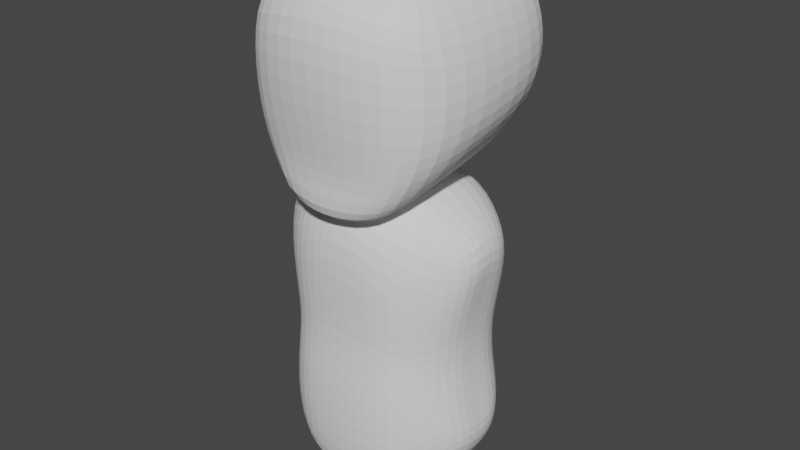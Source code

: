 # Source: Cartoon_player.blend  (saved by Blender 3.2.14; exported with 4.5.12 LTS)
import bpy
from mathutils import Matrix  # noqa: F401  (used for matrix-valued properties, if any)

bpy.ops.wm.read_factory_settings(use_empty=True)
scene = bpy.context.scene
scene.name = 'Scene'

# ---- collections
col_collection = bpy.data.collections.new('Collection'); scene.collection.children.link(col_collection)

# ---- world
world_world = bpy.data.worlds.new('World'); scene.world = world_world
world_world.use_nodes = True; world_world.node_tree.nodes.clear()
_N = world_world.node_tree.nodes; _L = world_world.node_tree.links
n0 = _N.new('ShaderNodeOutputWorld'); n0.name = 'World Output'; n0.location = (300, 300)
n1 = _N.new('ShaderNodeBackground'); n1.name = 'Background'; n1.location = (10, 300)
n1.inputs[0].default_value = (0.05088, 0.05088, 0.05088, 1.0)
_L.new(n1.outputs[0], n0.inputs[0])
n0.is_active_output = True
world_world.color = (0.05088, 0.05088, 0.05088)
world_world.use_sun_shadow = False
world_world.sun_shadow_jitter_overblur = 0.0

# ---- meshes
me_plane = bpy.data.meshes.new('Plane')
me_plane.from_pydata([(-0.512, -0.9, -4.371e-09), (0.512, -0.9, -4.371e-09), (-0.8, 1.0, 0.0), (0.8, 1.0, 0.0), (-1.0, 0.5333, -8.742e-09), (-1.0, -0.1333, -8.742e-09), (1.0, -0.1333, -8.742e-09), (1.0, 0.5333, -8.742e-09), (-0.1707, -1.0, 0.2), (0.1707, -1.0, 0.2), (0.32, 1.2, -8.742e-09), (-0.32, 1.2, -8.742e-09), (0.3333, -0.1333, 0.2), (-0.3333, -0.1333, 0.2), (0.3333, 0.7333, 0.3), (-0.3333, 0.7333, 0.3), (-0.8118, -0.5667, -4.371e-09), (0.8118, -0.5667, -4.371e-09), (-0.2706, -0.5667, 0.1), (0.2706, -0.5667, 0.1), (-0.512, -0.6, -1.8), (0.512, -0.6, -1.8), (-0.8, 1.0, -1.8), (0.8, 1.0, -1.8), (-1.0, 0.5333, -1.8), (-1.0, 0.1667, -1.8), (1.0, 0.1667, -1.8), (1.0, 0.5333, -1.8), (-0.1707, -0.7, -1.8), (0.1707, -0.7, -1.8), (0.32, 1.2, -1.8), (-0.32, 1.2, -1.8), (0.3333, 0.1667, -2.1), (-0.3333, 0.1667, -2.1), (0.3333, 0.7333, -2.1), (-0.3333, 0.7333, -2.1), (-0.8118, -0.2667, -1.8), (0.8118, -0.2667, -1.8), (-0.2706, -0.2667, -2.0), (0.2706, -0.2667, -2.0), (-0.893, -0.3631, -0.6886), (-1.1, 0.003571, -0.9086), (0.88, 1.085, -0.9086), (1.1, 0.5719, -0.9086), (-0.1877, -0.8398, -0.6886), (-0.5632, -0.7298, -0.6886), (0.893, -0.3631, -0.6886), (0.5632, -0.7298, -0.6886), (-0.88, 1.085, -0.9086), (-0.352, 1.305, -0.9086), (0.1877, -0.8398, -0.6886), (-1.1, 0.5719, -0.9086), (0.352, 1.305, -0.9086), (1.1, 0.003571, -0.9086)], [], [(14, 10, 3, 7), (19, 12, 6, 17), (12, 14, 7, 6), (5, 4, 15, 13), (13, 15, 14, 12), (16, 5, 13, 18), (18, 13, 12, 19), (4, 2, 11, 15), (15, 11, 10, 14), (8, 18, 19, 9), (0, 16, 18, 8), (9, 19, 17, 1), (34, 27, 23, 30), (39, 37, 26, 32), (32, 26, 27, 34), (25, 33, 35, 24), (33, 32, 34, 35), (36, 38, 33, 25), (38, 39, 32, 33), (24, 35, 31, 22), (35, 34, 30, 31), (28, 29, 39, 38), (20, 28, 38, 36), (29, 21, 37, 39), (41, 40, 36, 25), (43, 42, 23, 27), (45, 44, 28, 20), (47, 46, 37, 21), (49, 48, 22, 31), (44, 50, 29, 28), (48, 51, 24, 22), (42, 52, 30, 23), (51, 41, 25, 24), (52, 49, 31, 30), (46, 53, 26, 37), (53, 43, 27, 26), (40, 45, 20, 36), (50, 47, 21, 29), (9, 1, 47, 50), (16, 0, 45, 40), (6, 7, 43, 53), (17, 6, 53, 46), (10, 11, 49, 52), (4, 5, 41, 51), (3, 10, 52, 42), (2, 4, 51, 48), (8, 9, 50, 44), (11, 2, 48, 49), (1, 17, 46, 47), (0, 8, 44, 45), (7, 3, 42, 43), (5, 16, 40, 41)])
_uv = me_plane.uv_layers.new(name='UVMap')
_uv.uv.foreach_set('vector', [0.6667, 0.6667, 0.6667, 1.0, 1.0, 1.0, 1.0, 0.6667, 0.6667, 0.1667, 0.6667, 0.3333, 1.0, 0.3333, 1.0, 0.1667, 0.6667, 0.3333, 0.6667, 0.6667, 1.0, 0.6667, 1.0, 0.3333, 0.0, 0.3333, 0.0, 0.6667, 0.3333, 0.6667, 0.3333, 0.3333, 0.3333, 0.3333, 0.3333, 0.6667, 0.6667, 0.6667, 0.6667, 0.3333, 0.0, 0.1667, 0.0, 0.3333, 0.3333, 0.3333, 0.3333, 0.1667, 0.3333, 0.1667, 0.3333, 0.3333, 0.6667, 0.3333, 0.6667, 0.1667, 0.0, 0.6667, 0.0, 1.0, 0.3333, 1.0, 0.3333, 0.6667, 0.3333, 0.6667, 0.3333, 1.0, 0.6667, 1.0, 0.6667, 0.6667, 0.3333, 0.0, 0.3333, 0.1667, 0.6667, 0.1667, 0.6667, 0.0, 0.0, 0.0, 0.0, 0.1667, 0.3333, 0.1667, 0.3333, 0.0, 0.6667, 0.0, 0.6667, 0.1667, 1.0, 0.1667, 1.0, 0.0, 0.6667, 0.6667, 1.0, 0.6667, 1.0, 1.0, 0.6667, 1.0, 0.6667, 0.1667, 1.0, 0.1667, 1.0, 0.3333, 0.6667, 0.3333, 0.6667, 0.3333, 1.0, 0.3333, 1.0, 0.6667, 0.6667, 0.6667, 0.0, 0.3333, 0.3333, 0.3333, 0.3333, 0.6667, 0.0, 0.6667, 0.3333, 0.3333, 0.6667, 0.3333, 0.6667, 0.6667, 0.3333, 0.6667, 0.0, 0.1667, 0.3333, 0.1667, 0.3333, 0.3333, 0.0, 0.3333, 0.3333, 0.1667, 0.6667, 0.1667, 0.6667, 0.3333, 0.3333, 0.3333, 0.0, 0.6667, 0.3333, 0.6667, 0.3333, 1.0, 0.0, 1.0, 0.3333, 0.6667, 0.6667, 0.6667, 0.6667, 1.0, 0.3333, 1.0, 0.3333, 0.0, 0.6667, 0.0, 0.6667, 0.1667, 0.3333, 0.1667, 0.0, 0.0, 0.3333, 0.0, 0.3333, 0.1667, 0.0, 0.1667, 0.6667, 0.0, 1.0, 0.0, 1.0, 0.1667, 0.6667, 0.1667, 0.0, 0.3333, 0.0, 0.1667, 0.0, 0.1667, 0.0, 0.3333, 1.0, 0.6667, 1.0, 1.0, 1.0, 1.0, 1.0, 0.6667, 0.0, 0.0, 0.3333, 0.0, 0.3333, 0.0, 0.0, 0.0, 1.0, 0.0, 1.0, 0.1667, 1.0, 0.1667, 1.0, 0.0, 0.3333, 1.0, 0.0, 1.0, 0.0, 1.0, 0.3333, 1.0, 0.3333, 0.0, 0.6667, 0.0, 0.6667, 0.0, 0.3333, 0.0, 0.0, 1.0, 0.0, 0.6667, 0.0, 0.6667, 0.0, 1.0, 1.0, 1.0, 0.6667, 1.0, 0.6667, 1.0, 1.0, 1.0, 0.0, 0.6667, 0.0, 0.3333, 0.0, 0.3333, 0.0, 0.6667, 0.6667, 1.0, 0.3333, 1.0, 0.3333, 1.0, 0.6667, 1.0, 1.0, 0.1667, 1.0, 0.3333, 1.0, 0.3333, 1.0, 0.1667, 1.0, 0.3333, 1.0, 0.6667, 1.0, 0.6667, 1.0, 0.3333, 0.0, 0.1667, 0.0, 0.0, 0.0, 0.0, 0.0, 0.1667, 0.6667, 0.0, 1.0, 0.0, 1.0, 0.0, 0.6667, 0.0, 0.6667, 0.0, 1.0, 0.0, 1.0, 0.0, 0.6667, 0.0, 0.0, 0.1667, 0.0, 0.0, 0.0, 0.0, 0.0, 0.1667, 1.0, 0.3333, 1.0, 0.6667, 1.0, 0.6667, 1.0, 0.3333, 1.0, 0.1667, 1.0, 0.3333, 1.0, 0.3333, 1.0, 0.1667, 0.6667, 1.0, 0.3333, 1.0, 0.3333, 1.0, 0.6667, 1.0, 0.0, 0.6667, 0.0, 0.3333, 0.0, 0.3333, 0.0, 0.6667, 1.0, 1.0, 0.6667, 1.0, 0.6667, 1.0, 1.0, 1.0, 0.0, 1.0, 0.0, 0.6667, 0.0, 0.6667, 0.0, 1.0, 0.3333, 0.0, 0.6667, 0.0, 0.6667, 0.0, 0.3333, 0.0, 0.3333, 1.0, 0.0, 1.0, 0.0, 1.0, 0.3333, 1.0, 1.0, 0.0, 1.0, 0.1667, 1.0, 0.1667, 1.0, 0.0, 0.0, 0.0, 0.3333, 0.0, 0.3333, 0.0, 0.0, 0.0, 1.0, 0.6667, 1.0, 1.0, 1.0, 1.0, 1.0, 0.6667, 0.0, 0.3333, 0.0, 0.1667, 0.0, 0.1667, 0.0, 0.3333])
me_plane.update()
me_plane_001 = bpy.data.meshes.new('Plane.001')
me_plane_001.from_pydata([(-1.05, -1.402, -0.5971), (1.05, -1.402, -0.6223), (-1.1, 0.6, -0.5971), (1.1, 0.6, -0.5971), (-0.6, -2.0, -0.1691), (-0.2, -2.1, -0.1691), (0.2, -2.1, -0.1691), (0.6, -2.0, -0.1691), (0.6, 0.9, -0.1691), (0.2, 1.0, -0.1691), (-0.2, 1.0, -0.1691), (-0.6, 0.9, -0.1691), (-1.0, 0.088, -0.4891), (1.0, 0.088, -0.4891), (-0.6, 0.154, -0.08913), (-0.2, 0.502, -0.00913), (0.2, 0.502, -0.00913), (0.6, 0.154, -0.08913), (-1.0, -1.056, -0.4891), (1.0, -1.056, -0.4891), (-0.63, -1.421, -0.08913), (-0.21, -1.649, -0.00913), (0.21, -1.649, -0.00913), (0.63, -1.421, -0.08913), (-1.05, -1.402, -1.101), (1.05, -1.402, -1.076), (-1.1, 0.6, -1.101), (1.1, 0.6, -1.101), (-0.6, -2.0, -1.529), (-0.2, -2.1, -1.529), (0.2, -2.1, -1.529), (0.6, -2.0, -1.529), (0.6, 0.9, -1.529), (0.2, 1.0, -1.529), (-0.2, 1.0, -1.529), (-0.6, 0.9, -1.529), (-1.0, 0.088, -1.209), (1.0, 0.088, -1.209), (-0.6, 0.154, -1.609), (-0.2, 0.502, -1.689), (0.2, 0.502, -1.689), (0.6, 0.154, -1.609), (-1.0, -1.056, -1.209), (1.0, -1.056, -1.209), (-0.63, -1.421, -1.609), (-0.21, -1.649, -1.689), (0.21, -1.649, -1.689), (0.63, -1.421, -1.609), (0.9, -0.6556, -0.5251), (0.9, -0.3124, -0.5251), (-0.62, -0.7962, -0.08913), (-0.61, -0.4711, -0.1691), (-0.2067, -0.8317, -0.00913), (-0.2033, -0.3149, -0.08913), (0.2067, -0.8317, -0.00913), (0.2033, -0.3149, -0.08913), (0.62, -0.7962, -0.08913), (0.61, -0.4711, -0.1691), (-0.9, -0.3124, -0.5251), (-0.9, -0.6556, -0.5251), (0.9, -0.6556, -1.173), (0.9, -0.3124, -1.173), (-0.62, -0.8962, -1.529), (-0.61, -0.3711, -1.529), (-0.2067, -0.9317, -1.609), (-0.2033, -0.2149, -1.609), (0.2067, -0.9317, -1.609), (0.2033, -0.2149, -1.609), (0.62, -0.8962, -1.529), (0.61, -0.3711, -1.529), (-0.9, -0.3124, -1.173), (-0.9, -0.6556, -1.173), (1.0, -1.256, -0.8491), (1.05, -1.502, -0.8491), (0.2, -2.2, -0.8491), (-0.2, -2.2, -0.8491), (0.6, -2.1, -0.8491), (-1.05, -1.502, -0.8491), (-1.0, -1.256, -0.8491), (0.6, 1.1, -0.8491), (1.1, 0.7, -0.8491), (-1.0, 0.288, -0.8491), (-1.1, 0.7, -0.8491), (0.2, 1.2, -0.8491), (1.0, 0.288, -0.8491), (-0.2, 1.2, -0.8491), (-0.6, 1.1, -0.8491), (-0.6, -2.1, -0.8491), (-0.9, -0.2224, -0.8491), (-0.9, -0.7456, -0.8491), (0.9, -0.7456, -0.8491), (0.9, -0.2224, -0.8491)], [], [(17, 8, 3, 13), (12, 2, 11, 14), (14, 11, 10, 15), (15, 10, 9, 16), (16, 9, 8, 17), (55, 16, 17, 57), (53, 15, 16, 55), (51, 14, 15, 53), (58, 12, 14, 51), (57, 17, 13, 49), (7, 23, 19, 1), (0, 18, 20, 4), (4, 20, 21, 5), (5, 21, 22, 6), (6, 22, 23, 7), (41, 37, 27, 32), (36, 38, 35, 26), (38, 39, 34, 35), (39, 40, 33, 34), (40, 41, 32, 33), (67, 69, 41, 40), (65, 67, 40, 39), (63, 65, 39, 38), (70, 63, 38, 36), (69, 61, 37, 41), (31, 25, 43, 47), (24, 28, 44, 42), (28, 29, 45, 44), (29, 30, 46, 45), (30, 31, 47, 46), (73, 72, 43, 25), (75, 74, 30, 29), (74, 76, 31, 30), (78, 77, 24, 42), (80, 79, 32, 27), (76, 73, 25, 31), (82, 81, 36, 26), (79, 83, 33, 32), (84, 80, 27, 37), (91, 84, 37, 61), (83, 85, 34, 33), (86, 82, 26, 35), (85, 86, 35, 34), (77, 87, 28, 24), (89, 78, 42, 71), (87, 75, 29, 28), (81, 88, 70, 36), (88, 89, 71, 70), (72, 90, 60, 43), (90, 91, 61, 60), (47, 43, 60, 68), (68, 60, 61, 69), (42, 44, 62, 71), (71, 62, 63, 70), (44, 45, 64, 62), (62, 64, 65, 63), (45, 46, 66, 64), (64, 66, 67, 65), (46, 47, 68, 66), (66, 68, 69, 67), (23, 56, 48, 19), (56, 57, 49, 48), (18, 59, 50, 20), (59, 58, 51, 50), (20, 50, 52, 21), (50, 51, 53, 52), (21, 52, 54, 22), (52, 53, 55, 54), (22, 54, 56, 23), (54, 55, 57, 56), (48, 49, 91, 90), (19, 48, 90, 72), (58, 59, 89, 88), (12, 58, 88, 81), (4, 5, 75, 87), (59, 18, 78, 89), (0, 4, 87, 77), (10, 11, 86, 85), (11, 2, 82, 86), (9, 10, 85, 83), (49, 13, 84, 91), (13, 3, 80, 84), (8, 9, 83, 79), (2, 12, 81, 82), (7, 1, 73, 76), (3, 8, 79, 80), (18, 0, 77, 78), (6, 7, 76, 74), (5, 6, 74, 75), (1, 19, 72, 73)])
_uv = me_plane_001.uv_layers.new(name='UVMap')
_uv.uv.foreach_set('vector', [0.8, 0.74, 0.8, 1.0, 1.0, 1.0, 1.0, 0.74, 0.0, 0.74, 0.0, 1.0, 0.2, 1.0, 0.2, 0.74, 0.2, 0.74, 0.2, 1.0, 0.4, 1.0, 0.4, 0.74, 0.4, 0.74, 0.4, 1.0, 0.6, 1.0, 0.6, 0.74, 0.6, 0.74, 0.6, 1.0, 0.8, 1.0, 0.8, 0.74, 0.6, 0.6167, 0.6, 0.74, 0.8, 0.74, 0.8, 0.6167, 0.4, 0.6167, 0.4, 0.74, 0.6, 0.74, 0.6, 0.6167, 0.2, 0.6167, 0.2, 0.74, 0.4, 0.74, 0.4, 0.6167, 0.0, 0.6167, 0.0, 0.74, 0.2, 0.74, 0.2, 0.6167, 0.8, 0.6167, 0.8, 0.74, 1.0, 0.74, 1.0, 0.6167, 0.8, 0.0, 0.8, 0.37, 1.0, 0.37, 1.0, 0.0, 0.0, 0.0, 0.0, 0.37, 0.2, 0.37, 0.2, 0.0, 0.2, 0.0, 0.2, 0.37, 0.4, 0.37, 0.4, 0.0, 0.4, 0.0, 0.4, 0.37, 0.6, 0.37, 0.6, 0.0, 0.6, 0.0, 0.6, 0.37, 0.8, 0.37, 0.8, 0.0, 0.8, 0.74, 1.0, 0.74, 1.0, 1.0, 0.8, 1.0, 0.0, 0.74, 0.2, 0.74, 0.2, 1.0, 0.0, 1.0, 0.2, 0.74, 0.4, 0.74, 0.4, 1.0, 0.2, 1.0, 0.4, 0.74, 0.6, 0.74, 0.6, 1.0, 0.4, 1.0, 0.6, 0.74, 0.8, 0.74, 0.8, 1.0, 0.6, 1.0, 0.6, 0.6167, 0.8, 0.6167, 0.8, 0.74, 0.6, 0.74, 0.4, 0.6167, 0.6, 0.6167, 0.6, 0.74, 0.4, 0.74, 0.2, 0.6167, 0.4, 0.6167, 0.4, 0.74, 0.2, 0.74, 0.0, 0.6167, 0.2, 0.6167, 0.2, 0.74, 0.0, 0.74, 0.8, 0.6167, 1.0, 0.6167, 1.0, 0.74, 0.8, 0.74, 0.8, 0.0, 1.0, 0.0, 1.0, 0.37, 0.8, 0.37, 0.0, 0.0, 0.2, 0.0, 0.2, 0.37, 0.0, 0.37, 0.2, 0.0, 0.4, 0.0, 0.4, 0.37, 0.2, 0.37, 0.4, 0.0, 0.6, 0.0, 0.6, 0.37, 0.4, 0.37, 0.6, 0.0, 0.8, 0.0, 0.8, 0.37, 0.6, 0.37, 1.0, 0.0, 1.0, 0.37, 1.0, 0.37, 1.0, 0.0, 0.4, 0.0, 0.6, 0.0, 0.6, 0.0, 0.4, 0.0, 0.6, 0.0, 0.8, 0.0, 0.8, 0.0, 0.6, 0.0, 0.0, 0.37, 0.0, 0.0, 0.0, 0.0, 0.0, 0.37, 1.0, 1.0, 0.8, 1.0, 0.8, 1.0, 1.0, 1.0, 0.8, 0.0, 1.0, 0.0, 1.0, 0.0, 0.8, 0.0, 0.0, 1.0, 0.0, 0.74, 0.0, 0.74, 0.0, 1.0, 0.8, 1.0, 0.6, 1.0, 0.6, 1.0, 0.8, 1.0, 1.0, 0.74, 1.0, 1.0, 1.0, 1.0, 1.0, 0.74, 1.0, 0.6167, 1.0, 0.74, 1.0, 0.74, 1.0, 0.6167, 0.6, 1.0, 0.4, 1.0, 0.4, 1.0, 0.6, 1.0, 0.2, 1.0, 0.0, 1.0, 0.0, 1.0, 0.2, 1.0, 0.4, 1.0, 0.2, 1.0, 0.2, 1.0, 0.4, 1.0, 0.0, 0.0, 0.2, 0.0, 0.2, 0.0, 0.0, 0.0, 0.0, 0.4933, 0.0, 0.37, 0.0, 0.37, 0.0, 0.4933, 0.2, 0.0, 0.4, 0.0, 0.4, 0.0, 0.2, 0.0, 0.0, 0.74, 0.0, 0.6167, 0.0, 0.6167, 0.0, 0.74, 0.0, 0.6167, 0.0, 0.4933, 0.0, 0.4933, 0.0, 0.6167, 1.0, 0.37, 1.0, 0.4933, 1.0, 0.4933, 1.0, 0.37, 1.0, 0.4933, 1.0, 0.6167, 1.0, 0.6167, 1.0, 0.4933, 0.8, 0.37, 1.0, 0.37, 1.0, 0.4933, 0.8, 0.4933, 0.8, 0.4933, 1.0, 0.4933, 1.0, 0.6167, 0.8, 0.6167, 0.0, 0.37, 0.2, 0.37, 0.2, 0.4933, 0.0, 0.4933, 0.0, 0.4933, 0.2, 0.4933, 0.2, 0.6167, 0.0, 0.6167, 0.2, 0.37, 0.4, 0.37, 0.4, 0.4933, 0.2, 0.4933, 0.2, 0.4933, 0.4, 0.4933, 0.4, 0.6167, 0.2, 0.6167, 0.4, 0.37, 0.6, 0.37, 0.6, 0.4933, 0.4, 0.4933, 0.4, 0.4933, 0.6, 0.4933, 0.6, 0.6167, 0.4, 0.6167, 0.6, 0.37, 0.8, 0.37, 0.8, 0.4933, 0.6, 0.4933, 0.6, 0.4933, 0.8, 0.4933, 0.8, 0.6167, 0.6, 0.6167, 0.8, 0.37, 0.8, 0.4933, 1.0, 0.4933, 1.0, 0.37, 0.8, 0.4933, 0.8, 0.6167, 1.0, 0.6167, 1.0, 0.4933, 0.0, 0.37, 0.0, 0.4933, 0.2, 0.4933, 0.2, 0.37, 0.0, 0.4933, 0.0, 0.6167, 0.2, 0.6167, 0.2, 0.4933, 0.2, 0.37, 0.2, 0.4933, 0.4, 0.4933, 0.4, 0.37, 0.2, 0.4933, 0.2, 0.6167, 0.4, 0.6167, 0.4, 0.4933, 0.4, 0.37, 0.4, 0.4933, 0.6, 0.4933, 0.6, 0.37, 0.4, 0.4933, 0.4, 0.6167, 0.6, 0.6167, 0.6, 0.4933, 0.6, 0.37, 0.6, 0.4933, 0.8, 0.4933, 0.8, 0.37, 0.6, 0.4933, 0.6, 0.6167, 0.8, 0.6167, 0.8, 0.4933, 1.0, 0.4933, 1.0, 0.6167, 1.0, 0.6167, 1.0, 0.4933, 1.0, 0.37, 1.0, 0.4933, 1.0, 0.4933, 1.0, 0.37, 0.0, 0.6167, 0.0, 0.4933, 0.0, 0.4933, 0.0, 0.6167, 0.0, 0.74, 0.0, 0.6167, 0.0, 0.6167, 0.0, 0.74, 0.2, 0.0, 0.4, 0.0, 0.4, 0.0, 0.2, 0.0, 0.0, 0.4933, 0.0, 0.37, 0.0, 0.37, 0.0, 0.4933, 0.0, 0.0, 0.2, 0.0, 0.2, 0.0, 0.0, 0.0, 0.4, 1.0, 0.2, 1.0, 0.2, 1.0, 0.4, 1.0, 0.2, 1.0, 0.0, 1.0, 0.0, 1.0, 0.2, 1.0, 0.6, 1.0, 0.4, 1.0, 0.4, 1.0, 0.6, 1.0, 1.0, 0.6167, 1.0, 0.74, 1.0, 0.74, 1.0, 0.6167, 1.0, 0.74, 1.0, 1.0, 1.0, 1.0, 1.0, 0.74, 0.8, 1.0, 0.6, 1.0, 0.6, 1.0, 0.8, 1.0, 0.0, 1.0, 0.0, 0.74, 0.0, 0.74, 0.0, 1.0, 0.8, 0.0, 1.0, 0.0, 1.0, 0.0, 0.8, 0.0, 1.0, 1.0, 0.8, 1.0, 0.8, 1.0, 1.0, 1.0, 0.0, 0.37, 0.0, 0.0, 0.0, 0.0, 0.0, 0.37, 0.6, 0.0, 0.8, 0.0, 0.8, 0.0, 0.6, 0.0, 0.4, 0.0, 0.6, 0.0, 0.6, 0.0, 0.4, 0.0, 1.0, 0.0, 1.0, 0.37, 1.0, 0.37, 1.0, 0.0])
me_plane_001.update()

# ---- objects
ob_plane = bpy.data.objects.new('Plane', me_plane)
ob_plane_001 = bpy.data.objects.new('Plane.001', me_plane_001)

# ---- transforms, parenting, visibility, modifiers, constraints
ob_plane.location = (0.0, 0.0, 0.0)
ob_plane.rotation_euler = (1.571, 0.0, 0.0)
_m = ob_plane.modifiers.new('Subdivision', 'SUBSURF')
ob_plane_001.location = (0.0, 0.0, -1.8)
ob_plane_001.rotation_euler = (1.571, 0.0, 0.0)
_m = ob_plane_001.modifiers.new('Subdivision', 'SUBSURF')

# ---- collection membership
col_collection.objects.link(ob_plane)
col_collection.objects.link(ob_plane_001)

# ---- scene / render settings (as saved in the file)
scene.frame_start = 1; scene.frame_end = 250; scene.frame_set(1)
scene.render.engine = 'BLENDER_EEVEE_NEXT'
scene.cycles.sampling_pattern = 'TABULATED_SOBOL'
scene.cycles.use_light_tree = False
scene.view_settings.view_transform = 'Filmic'
bpy.context.view_layer.update()

# ---- added for rendering (the .blend has no active camera and no usable light): camera, sun
cam_auto = bpy.data.cameras.new('AutoCamera')
cam_auto.lens = 50.0
cam_auto.sensor_width = 36.0
cam_auto.clip_end = 1000.0
ob_auto_camera = bpy.data.objects.new('AutoCamera', cam_auto)
scene.collection.objects.link(ob_auto_camera)
ob_auto_camera.location = (5.75915, -6.01098, 3.25994)
ob_auto_camera.rotation_euler = (1.09748, -7.21219e-08, 0.694738)
scene.camera = ob_auto_camera
light_auto_sun = bpy.data.lights.new('AutoSun', 'SUN')
light_auto_sun.energy = 3.0
light_auto_sun.angle = 0.0523599
ob_auto_sun = bpy.data.objects.new('AutoSun', light_auto_sun)
scene.collection.objects.link(ob_auto_sun)
ob_auto_sun.rotation_euler = (0.872665, 0.174533, 0.523599)
bpy.context.view_layer.update()
